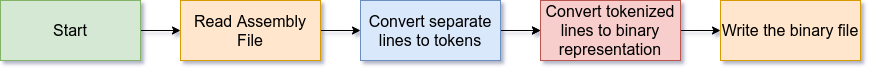

The diagram above was exported from draw.io. Its source (the exported page's mxGraphModel, read from the mxfile embedded in the PNG):
<mxGraphModel dx="1952" dy="813" grid="1" gridSize="10" guides="1" tooltips="1" connect="1" arrows="1" fold="1" page="1" pageScale="1" pageWidth="850" pageHeight="1100" math="0" shadow="0">
  <root>
    <mxCell id="0" />
    <mxCell id="1" parent="0" />
    <mxCell id="EHiCHyYg_fTrfocwuzRw-6" style="edgeStyle=orthogonalEdgeStyle;rounded=0;orthogonalLoop=1;jettySize=auto;html=1;exitX=1;exitY=0.5;exitDx=0;exitDy=0;fontSize=16;" parent="1" source="EHiCHyYg_fTrfocwuzRw-1" target="EHiCHyYg_fTrfocwuzRw-2" edge="1">
      <mxGeometry relative="1" as="geometry" />
    </mxCell>
    <mxCell id="EHiCHyYg_fTrfocwuzRw-1" value="&lt;font style=&quot;font-size: 16px&quot;&gt;Start&lt;/font&gt;" style="rounded=0;whiteSpace=wrap;html=1;fillColor=#d5e8d4;strokeColor=#82b366;" parent="1" vertex="1">
      <mxGeometry x="-20" y="250" width="140" height="60" as="geometry" />
    </mxCell>
    <mxCell id="EHiCHyYg_fTrfocwuzRw-7" value="" style="edgeStyle=orthogonalEdgeStyle;rounded=0;orthogonalLoop=1;jettySize=auto;html=1;fontSize=16;" parent="1" source="EHiCHyYg_fTrfocwuzRw-2" target="EHiCHyYg_fTrfocwuzRw-3" edge="1">
      <mxGeometry relative="1" as="geometry" />
    </mxCell>
    <mxCell id="EHiCHyYg_fTrfocwuzRw-2" value="&lt;font style=&quot;font-size: 16px&quot;&gt;Read Assembly File&lt;/font&gt;" style="rounded=0;whiteSpace=wrap;html=1;fillColor=#ffe6cc;strokeColor=#d79b00;" parent="1" vertex="1">
      <mxGeometry x="160" y="250" width="140" height="60" as="geometry" />
    </mxCell>
    <mxCell id="EHiCHyYg_fTrfocwuzRw-8" value="" style="edgeStyle=orthogonalEdgeStyle;rounded=0;orthogonalLoop=1;jettySize=auto;html=1;fontSize=16;" parent="1" source="EHiCHyYg_fTrfocwuzRw-3" target="EHiCHyYg_fTrfocwuzRw-4" edge="1">
      <mxGeometry relative="1" as="geometry" />
    </mxCell>
    <mxCell id="r4hJvh5JJIrW4BB4PW9q-1" style="edgeStyle=orthogonalEdgeStyle;rounded=0;orthogonalLoop=1;jettySize=auto;html=1;" edge="1" parent="1" source="EHiCHyYg_fTrfocwuzRw-3" target="EHiCHyYg_fTrfocwuzRw-4">
      <mxGeometry relative="1" as="geometry" />
    </mxCell>
    <mxCell id="EHiCHyYg_fTrfocwuzRw-3" value="Convert separate lines to tokens" style="rounded=0;whiteSpace=wrap;html=1;fontSize=16;fillColor=#dae8fc;strokeColor=#6c8ebf;" parent="1" vertex="1">
      <mxGeometry x="340" y="250" width="140" height="60" as="geometry" />
    </mxCell>
    <mxCell id="EHiCHyYg_fTrfocwuzRw-10" value="" style="edgeStyle=orthogonalEdgeStyle;rounded=0;orthogonalLoop=1;jettySize=auto;html=1;fontSize=16;" parent="1" source="EHiCHyYg_fTrfocwuzRw-4" target="EHiCHyYg_fTrfocwuzRw-5" edge="1">
      <mxGeometry relative="1" as="geometry" />
    </mxCell>
    <mxCell id="EHiCHyYg_fTrfocwuzRw-4" value="Convert tokenized lines to binary representation" style="rounded=0;whiteSpace=wrap;html=1;fontSize=16;fillColor=#f8cecc;strokeColor=#b85450;" parent="1" vertex="1">
      <mxGeometry x="520" y="250" width="140" height="60" as="geometry" />
    </mxCell>
    <mxCell id="EHiCHyYg_fTrfocwuzRw-5" value="Write the binary file" style="rounded=0;whiteSpace=wrap;html=1;fontSize=16;fillColor=#ffe6cc;strokeColor=#d79b00;" parent="1" vertex="1">
      <mxGeometry x="700" y="250" width="140" height="60" as="geometry" />
    </mxCell>
  </root>
</mxGraphModel>